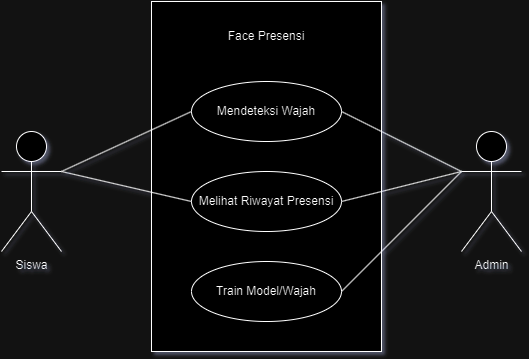

The diagram above was exported from draw.io. Its source (the exported page's mxGraphModel, read from the mxfile embedded in the PNG):
<mxGraphModel dx="1434" dy="772" grid="1" gridSize="10" guides="1" tooltips="1" connect="1" arrows="1" fold="1" page="1" pageScale="1" pageWidth="850" pageHeight="1100" math="0" shadow="0">
  <root>
    <mxCell id="0" />
    <mxCell id="1" parent="0" />
    <mxCell id="QTW1X4txkWKGXSFF0ujy-1" value="" style="rounded=0;whiteSpace=wrap;html=1;" vertex="1" parent="1">
      <mxGeometry x="300" y="190" width="230" height="350" as="geometry" />
    </mxCell>
    <mxCell id="QTW1X4txkWKGXSFF0ujy-7" value="Siswa" style="shape=umlActor;verticalLabelPosition=bottom;verticalAlign=top;html=1;outlineConnect=0;" vertex="1" parent="1">
      <mxGeometry x="150" y="320" width="60" height="120" as="geometry" />
    </mxCell>
    <mxCell id="QTW1X4txkWKGXSFF0ujy-8" value="Admin" style="shape=umlActor;verticalLabelPosition=bottom;verticalAlign=top;html=1;outlineConnect=0;" vertex="1" parent="1">
      <mxGeometry x="610" y="320" width="60" height="120" as="geometry" />
    </mxCell>
    <mxCell id="QTW1X4txkWKGXSFF0ujy-9" value="Face Presensi" style="text;html=1;align=center;verticalAlign=middle;whiteSpace=wrap;rounded=0;" vertex="1" parent="1">
      <mxGeometry x="365" y="210" width="100" height="30" as="geometry" />
    </mxCell>
    <mxCell id="QTW1X4txkWKGXSFF0ujy-10" value="Mendeteksi Wajah" style="ellipse;whiteSpace=wrap;html=1;" vertex="1" parent="1">
      <mxGeometry x="340" y="270" width="150" height="60" as="geometry" />
    </mxCell>
    <mxCell id="QTW1X4txkWKGXSFF0ujy-11" value="Melihat Riwayat Presensi" style="ellipse;whiteSpace=wrap;html=1;" vertex="1" parent="1">
      <mxGeometry x="340" y="360" width="150" height="60" as="geometry" />
    </mxCell>
    <mxCell id="QTW1X4txkWKGXSFF0ujy-12" value="Train Model/Wajah" style="ellipse;whiteSpace=wrap;html=1;" vertex="1" parent="1">
      <mxGeometry x="340" y="450" width="150" height="60" as="geometry" />
    </mxCell>
    <mxCell id="QTW1X4txkWKGXSFF0ujy-14" value="" style="endArrow=none;html=1;rounded=0;exitX=1;exitY=0.3333333333333333;exitDx=0;exitDy=0;exitPerimeter=0;entryX=0;entryY=0.5;entryDx=0;entryDy=0;" edge="1" parent="1" source="QTW1X4txkWKGXSFF0ujy-7" target="QTW1X4txkWKGXSFF0ujy-10">
      <mxGeometry width="50" height="50" relative="1" as="geometry">
        <mxPoint x="400" y="420" as="sourcePoint" />
        <mxPoint x="450" y="370" as="targetPoint" />
      </mxGeometry>
    </mxCell>
    <mxCell id="QTW1X4txkWKGXSFF0ujy-15" value="" style="endArrow=none;html=1;rounded=0;exitX=1;exitY=0.3333333333333333;exitDx=0;exitDy=0;exitPerimeter=0;entryX=0;entryY=0.5;entryDx=0;entryDy=0;" edge="1" parent="1" source="QTW1X4txkWKGXSFF0ujy-7" target="QTW1X4txkWKGXSFF0ujy-11">
      <mxGeometry width="50" height="50" relative="1" as="geometry">
        <mxPoint x="400" y="420" as="sourcePoint" />
        <mxPoint x="450" y="370" as="targetPoint" />
      </mxGeometry>
    </mxCell>
    <mxCell id="QTW1X4txkWKGXSFF0ujy-16" value="" style="endArrow=none;html=1;rounded=0;entryX=0;entryY=0.3333333333333333;entryDx=0;entryDy=0;entryPerimeter=0;exitX=1;exitY=0.5;exitDx=0;exitDy=0;" edge="1" parent="1" source="QTW1X4txkWKGXSFF0ujy-10" target="QTW1X4txkWKGXSFF0ujy-8">
      <mxGeometry width="50" height="50" relative="1" as="geometry">
        <mxPoint x="400" y="420" as="sourcePoint" />
        <mxPoint x="450" y="370" as="targetPoint" />
      </mxGeometry>
    </mxCell>
    <mxCell id="QTW1X4txkWKGXSFF0ujy-17" value="" style="endArrow=none;html=1;rounded=0;entryX=0;entryY=0.3333333333333333;entryDx=0;entryDy=0;entryPerimeter=0;exitX=1;exitY=0.5;exitDx=0;exitDy=0;" edge="1" parent="1" source="QTW1X4txkWKGXSFF0ujy-11" target="QTW1X4txkWKGXSFF0ujy-8">
      <mxGeometry width="50" height="50" relative="1" as="geometry">
        <mxPoint x="400" y="420" as="sourcePoint" />
        <mxPoint x="450" y="370" as="targetPoint" />
      </mxGeometry>
    </mxCell>
    <mxCell id="QTW1X4txkWKGXSFF0ujy-18" value="" style="endArrow=none;html=1;rounded=0;exitX=1;exitY=0.5;exitDx=0;exitDy=0;entryX=0;entryY=0.3333333333333333;entryDx=0;entryDy=0;entryPerimeter=0;" edge="1" parent="1" source="QTW1X4txkWKGXSFF0ujy-12" target="QTW1X4txkWKGXSFF0ujy-8">
      <mxGeometry width="50" height="50" relative="1" as="geometry">
        <mxPoint x="400" y="400" as="sourcePoint" />
        <mxPoint x="570" y="350" as="targetPoint" />
      </mxGeometry>
    </mxCell>
  </root>
</mxGraphModel>